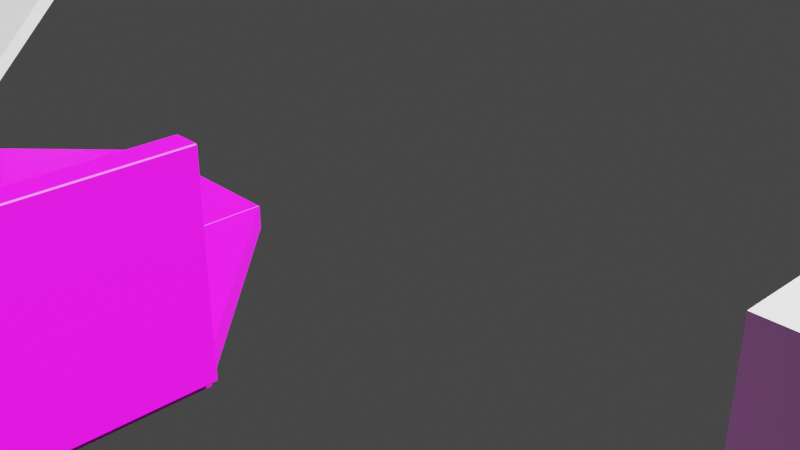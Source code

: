 # Source: plates_set.blend  (saved by Blender 3.4.6; exported with 4.5.12 LTS)
import bpy
from mathutils import Matrix  # noqa: F401  (used for matrix-valued properties, if any)

bpy.ops.wm.read_factory_settings(use_empty=True)
scene = bpy.context.scene
scene.name = 'Scene'

# ---- collections
col_collection = bpy.data.collections.new('Collection'); scene.collection.children.link(col_collection)

# ---- images (referenced by path relative to the original .blend; pixels are not part of the script)
import os
ASSET_DIR = os.environ.get("B2B_ASSET_DIR", "")  # directory of the original .blend (textures are referenced by path, not embedded)
HERE = os.path.dirname(os.path.abspath(__file__))  # packed textures are extracted next to this script under _unpacked/

def load_image(name, relpath, width, height, colorspace="sRGB"):
    """Load a texture the original file referenced (path relative to the .blend, or extracted next to this script)."""
    p = next((c for c in (os.path.join(HERE, relpath), os.path.join(ASSET_DIR, relpath)) if relpath and os.path.exists(c)), "")
    if p:
        img = bpy.data.images.load(p, check_existing=True)
        img.name = name
    else:  # same state as the original file: an image datablock whose file is absent (Cycles renders it pink)
        img = bpy.data.images.new(name, width, height)
        img.source = "FILE"
        img.filepath = "//" + (relpath or name)
    img.colorspace_settings.name = colorspace
    return img
img_base_plate_texture = load_image('base_plate_texture', '', 1024, 1024, 'sRGB')
img_base_plate_bump = load_image('base_plate_bump', '', 1024, 1024, 'sRGB')
img_white_angle_plate_bump = load_image('white_angle_plate_bump', '', 1024, 1024, 'sRGB')
img_base_angle_plate_color = load_image('base_angle_plate_color', '', 1024, 1024, 'sRGB')

# ---- materials (node trees are filled in below, after node groups)
mat_baseplate = bpy.data.materials.new('BasePlate')
mat_baseplate.use_transparent_shadow = False
mat_material_001 = bpy.data.materials.new('Material.001')
mat_material_001.use_transparent_shadow = False

# ---- material node trees
mat_baseplate.use_nodes = True; mat_baseplate.node_tree.nodes.clear()
_N = mat_baseplate.node_tree.nodes; _L = mat_baseplate.node_tree.links
n0 = _N.new('ShaderNodeBsdfPrincipled'); n0.name = 'Principled BSDF'; n0.location = (10, 300)
n0.distribution = 'GGX'
n0.subsurface_method = 'RANDOM_WALK_SKIN'
n0.inputs[3].default_value = 1.45
n0.inputs[27].default_value = (0.0, 0.0, 0.0, 1.0)
n0.inputs[28].default_value = 1.0
n1 = _N.new('ShaderNodeOutputMaterial'); n1.name = 'Material Output'; n1.location = (300, 300)
n2 = _N.new('ShaderNodeTexImage'); n2.name = 'Image Texture'; n2.location = (-396, 219)
n2.image = img_base_plate_texture
n3 = _N.new('ShaderNodeTexImage'); n3.name = 'Image Texture.001'; n3.location = (-465, -150)
n3.image = img_base_plate_bump
n4 = _N.new('ShaderNodeBump'); n4.name = 'Bump'; n4.location = (-160, -82)
n4.inputs[1].default_value = 1.0
n4.inputs[2].default_value = 1.0
_L.new(n0.outputs[0], n1.inputs[0])
_L.new(n2.outputs[0], n0.inputs[0])
_L.new(n3.outputs[0], n4.inputs[3])
_L.new(n4.outputs[0], n0.inputs[5])
n1.is_active_output = True
mat_material_001.use_nodes = True; mat_material_001.node_tree.nodes.clear()
_N = mat_material_001.node_tree.nodes; _L = mat_material_001.node_tree.links
n0 = _N.new('ShaderNodeBsdfPrincipled'); n0.name = 'Principled BSDF'; n0.location = (10, 300)
n0.distribution = 'GGX'
n0.subsurface_method = 'RANDOM_WALK_SKIN'
n0.inputs[3].default_value = 1.45
n0.inputs[27].default_value = (0.0, 0.0, 0.0, 1.0)
n0.inputs[28].default_value = 1.0
n1 = _N.new('ShaderNodeOutputMaterial'); n1.name = 'Material Output'; n1.location = (300, 300)
n2 = _N.new('ShaderNodeTexImage'); n2.name = 'Image Texture.001'; n2.location = (-681, 2)
n2.image = img_white_angle_plate_bump
n3 = _N.new('ShaderNodeBump'); n3.name = 'Bump'; n3.location = (-307, -38)
n3.inputs[1].default_value = 1.0
n3.inputs[2].default_value = 1.0
n4 = _N.new('ShaderNodeTexImage'); n4.name = 'Image Texture'; n4.location = (-568, 373)
n4.image = img_base_angle_plate_color
_L.new(n0.outputs[0], n1.inputs[0])
_L.new(n4.outputs[0], n0.inputs[0])
_L.new(n2.outputs[0], n3.inputs[3])
_L.new(n3.outputs[0], n0.inputs[5])
n1.is_active_output = True

# ---- world
world_world = bpy.data.worlds.new('World'); scene.world = world_world
world_world.use_nodes = True; world_world.node_tree.nodes.clear()
_N = world_world.node_tree.nodes; _L = world_world.node_tree.links
n0 = _N.new('ShaderNodeOutputWorld'); n0.name = 'World Output'; n0.location = (300, 300)
n1 = _N.new('ShaderNodeBackground'); n1.name = 'Background'; n1.location = (10, 300)
n1.inputs[0].default_value = (0.05088, 0.05088, 0.05088, 1.0)
_L.new(n1.outputs[0], n0.inputs[0])
n0.is_active_output = True
world_world.color = (0.05088, 0.05088, 0.05088)
world_world.use_sun_shadow = False
world_world.sun_shadow_jitter_overblur = 0.0

# ---- cameras
cam_camera = bpy.data.cameras.new('Camera')
cam_camera.clip_end = 100.0
cam_camera.ortho_scale = 7.314

# ---- lights
light_light = bpy.data.lights.new('Light', 'SUN')
light_light.transmission_factor = 0.0
light_light.angle = 0.1993
light_light.shadow_soft_size = 0.1
light_light.shadow_cascade_max_distance = 1000.0

# ---- meshes
me_cube_001 = bpy.data.meshes.new('Cube.001')
me_cube_001.from_pydata([(-1.0, -1.0, -0.125), (-1.0, -1.0, 0.125), (-1.0, 1.0, -0.125), (-1.0, 1.0, 0.125), (1.0, -1.0, -0.125), (1.0, -1.0, 0.125), (1.0, 1.0, -0.125), (1.0, 1.0, 0.125)], [], [(0, 1, 3, 2), (2, 3, 7, 6), (6, 7, 5, 4), (4, 5, 1, 0), (2, 6, 4, 0), (7, 3, 1, 5)])
_uv = me_cube_001.uv_layers.new(name='UVMap')
_uv.uv.foreach_set('vector', [0.5169, 0.9317, 0.5169, 0.9942, 0.01692, 0.9942, 0.01692, 0.9317, 0.5169, 0.8692, 0.5169, 0.9317, 0.01692, 0.9317, 0.01692, 0.8692, 0.9965, 0.5104, 0.934, 0.5104, 0.934, 0.01045, 0.9965, 0.01045, 0.9303, 0.5104, 0.8678, 0.5104, 0.8678, 0.01045, 0.9303, 0.01045, 0.007367, 0.01084, 0.8585, 0.01084, 0.8585, 0.862, 0.007367, 0.862, 0.007367, 0.01084, 0.8585, 0.01084, 0.8585, 0.862, 0.007367, 0.862])
me_cube_001.materials.append(mat_baseplate)
me_cube_001.use_mirror_x = True
me_cube_001.use_mirror_y = True
me_cube_001.update()
me_cube_002 = bpy.data.meshes.new('Cube.002')
me_cube_002.from_pydata([(-1.0, -1.0, -0.125), (-1.0, -1.0, 0.125), (-1.0, 1.0, -0.125), (-1.0, 1.0, 0.125), (1.0, -1.0, -0.125), (1.0, -1.0, 0.125)], [], [(0, 1, 3, 2), (2, 3, 5, 4), (0, 2, 4), (4, 5, 1, 0), (1, 5, 3)])
_uv = me_cube_002.uv_layers.new(name='UVMap')
_uv.uv.foreach_set('vector', [0.9301, 0.5589, 0.8603, 0.5589, 0.8603, 0.0, 0.9301, 0.0, 0.7904, 0.0, 0.8603, 0.0, 0.8603, 0.7904, 0.7904, 0.7904, 0.0114, 0.9954, 0.0145, 0.02286, 0.9839, 0.9984, 1.0, 0.5589, 0.9301, 0.5589, 0.9301, 0.0, 1.0, 0.0, 0.01129, 0.9955, 0.01438, 0.02298, 0.9838, 0.9986])
me_cube_002.materials.append(mat_material_001)
me_cube_002.update()
me_cube_004 = bpy.data.meshes.new('Cube.004')
me_cube_004.from_pydata([(-1.0, -1.0, -0.125), (-1.0, -1.0, 0.125), (1.0, -1.0, -0.125), (1.0, -1.0, 0.125), (-1.0, 0.9909, 1.875), (-1.0, 0.7409, 1.875), (1.0, 0.9909, 1.875), (1.0, 0.7409, 1.875)], [], [(2, 3, 1, 0), (4, 5, 7, 6), (2, 6, 7, 3), (3, 7, 5, 1), (0, 1, 5, 4), (0, 4, 6, 2)])
_uv = me_cube_004.uv_layers.new(name='UVMap')
_uv.uv.foreach_set('vector', [0.375, 0.75, 0.625, 0.75, 0.625, 1.0, 0.375, 1.0, 0.375, 0.25, 0.625, 0.25, 0.625, 0.5, 0.375, 0.5, 0.375, 0.75, 0.375, 0.5, 0.625, 0.5, 0.625, 0.75, 0.625, 0.75, 0.625, 0.5, 0.625, 0.25, 0.625, 1.0, 0.375, 1.0, 0.625, 1.0, 0.625, 0.25, 0.375, 0.25, 0.375, 1.0, 0.375, 0.25, 0.375, 0.5, 0.375, 0.75])
me_cube_004.update()
me_cube_006 = bpy.data.meshes.new('Cube.006')
me_cube_006.from_pydata([(1.0, -1.0, 0.0), (1.0, -1.0, 2.0), (1.0, 1.0, 0.0), (1.0, 1.0, 2.0), (3.0, -1.0, 0.0), (3.0, -1.0, 2.0)], [], [(4, 5, 3, 2), (2, 3, 1, 0), (0, 1, 5, 4), (1, 3, 5), (2, 0, 4)])
_uv = me_cube_006.uv_layers.new(name='UVMap')
_uv.uv.foreach_set('vector', [0.375, 0.5, 0.625, 0.5, 0.625, 0.5, 0.375, 0.5, 0.375, 0.5, 0.625, 0.5, 0.625, 0.75, 0.375, 0.75, 0.375, 0.25, 0.625, 0.25, 0.625, 0.5, 0.375, 0.5, 0.625, 0.25, 0.625, 0.5, 0.625, 0.5, 0.375, 0.5, 0.375, 0.75, 0.375, 0.5])
me_cube_006.update()

# ---- objects
ob_light = bpy.data.objects.new('Light', light_light)
ob_camera = bpy.data.objects.new('Camera', cam_camera)
ob_cube = bpy.data.objects.new('Cube', me_cube_001)
ob_cube_001 = bpy.data.objects.new('Cube.001', me_cube_002)
ob_cube_002 = bpy.data.objects.new('Cube.002', me_cube_004)
ob_cube_003 = bpy.data.objects.new('Cube.003', me_cube_006)
ob_cube_004 = bpy.data.objects.new('Cube.004', me_cube_001)
ob_cube_005 = bpy.data.objects.new('Cube.005', me_cube_001)
ob_cube_006 = bpy.data.objects.new('Cube.006', me_cube_002)
ob_cube_007 = bpy.data.objects.new('Cube.007', me_cube_001)
ob_cube_008 = bpy.data.objects.new('Cube.008', me_cube_001)
ob_cube_009 = bpy.data.objects.new('Cube.009', me_cube_001)
ob_cube_010 = bpy.data.objects.new('Cube.010', me_cube_001)
ob_cube_011 = bpy.data.objects.new('Cube.011', me_cube_001)
ob_cube_012 = bpy.data.objects.new('Cube.012', me_cube_001)
ob_cube_013 = bpy.data.objects.new('Cube.013', me_cube_001)
ob_cube_014 = bpy.data.objects.new('Cube.014', me_cube_001)

# ---- transforms, parenting, visibility, modifiers, constraints
ob_light.location = (4.076, 1.005, 5.904)
ob_light.rotation_euler = (0.6503, 0.05522, 1.866)
ob_light.lock_rotations_4d = False
ob_light.empty_display_type = 'ARROWS'
ob_light.color = (0.0, 0.0, 0.0, 0.0)
ob_light.lineart.crease_threshold = 0.0
ob_camera.location = (7.359, -6.926, 4.958)
ob_camera.rotation_euler = (1.109, 0.0, 0.8149)
ob_camera.lock_rotations_4d = False
ob_camera.empty_display_type = 'ARROWS'
ob_camera.color = (0.0, 0.0, 0.0, 0.0)
ob_camera.display_type = 'WIRE'
ob_camera.lineart.crease_threshold = 0.0
ob_cube.location = (0.0, -4.0, 0.0)
ob_cube.use_mesh_mirror_x = True
ob_cube.use_mesh_mirror_y = True
_m = ob_cube.modifiers.new('Bevel', 'BEVEL')
_m.width = 0.01
_m.width_pct = 0.01
ob_cube_001.location = (0.0, -2.0, 0.0)
ob_cube_002.location = (-8.0, 0.0, 0.0)
ob_cube_003.location = (3.989, -1.222, 0.0)
ob_cube_004.location = (-2.0, -4.0, 0.0)
ob_cube_004.use_mesh_mirror_x = True
ob_cube_004.use_mesh_mirror_y = True
_m = ob_cube_004.modifiers.new('Bevel', 'BEVEL')
_m.width = 0.01
_m.width_pct = 0.01
ob_cube_005.location = (-4.0, -4.0, 0.0)
ob_cube_005.use_mesh_mirror_x = True
ob_cube_005.use_mesh_mirror_y = True
_m = ob_cube_005.modifiers.new('Bevel', 'BEVEL')
_m.width = 0.01
_m.width_pct = 0.01
ob_cube_006.location = (-4.0, -2.0, 0.0)
ob_cube_006.rotation_euler = (0.0, -0.0, 1.571)
ob_cube_007.location = (-2.0, -2.0, 0.0)
ob_cube_007.use_mesh_mirror_x = True
ob_cube_007.use_mesh_mirror_y = True
_m = ob_cube_007.modifiers.new('Bevel', 'BEVEL')
_m.width = 0.01
_m.width_pct = 0.01
ob_cube_008.location = (1.0, -4.0, 1.0)
ob_cube_008.rotation_euler = (-0.0, 1.571, 0.0)
ob_cube_008.use_mesh_mirror_x = True
ob_cube_008.use_mesh_mirror_y = True
_m = ob_cube_008.modifiers.new('Bevel', 'BEVEL')
_m.width = 0.01
_m.width_pct = 0.01
ob_cube_009.location = (-5.0, -4.0, 1.0)
ob_cube_009.rotation_euler = (-0.0, 1.571, 0.0)
ob_cube_009.use_mesh_mirror_x = True
ob_cube_009.use_mesh_mirror_y = True
_m = ob_cube_009.modifiers.new('Bevel', 'BEVEL')
_m.width = 0.01
_m.width_pct = 0.01
ob_cube_010.location = (0.0, -6.0, -0.01207)
ob_cube_010.use_mesh_mirror_x = True
ob_cube_010.use_mesh_mirror_y = True
_m = ob_cube_010.modifiers.new('Bevel', 'BEVEL')
_m.width = 0.01
_m.width_pct = 0.01
ob_cube_011.location = (-2.0, -6.0, -0.01207)
ob_cube_011.use_mesh_mirror_x = True
ob_cube_011.use_mesh_mirror_y = True
_m = ob_cube_011.modifiers.new('Bevel', 'BEVEL')
_m.width = 0.01
_m.width_pct = 0.01
ob_cube_012.location = (-4.0, -6.0, -0.01207)
ob_cube_012.use_mesh_mirror_x = True
ob_cube_012.use_mesh_mirror_y = True
_m = ob_cube_012.modifiers.new('Bevel', 'BEVEL')
_m.width = 0.01
_m.width_pct = 0.01
ob_cube_013.location = (1.0, -6.0, 0.9879)
ob_cube_013.rotation_euler = (-0.0, 1.571, 0.0)
ob_cube_013.use_mesh_mirror_x = True
ob_cube_013.use_mesh_mirror_y = True
_m = ob_cube_013.modifiers.new('Bevel', 'BEVEL')
_m.width = 0.01
_m.width_pct = 0.01
ob_cube_014.location = (-5.0, -6.0, 0.9879)
ob_cube_014.rotation_euler = (-0.0, 1.571, 0.0)
ob_cube_014.use_mesh_mirror_x = True
ob_cube_014.use_mesh_mirror_y = True
_m = ob_cube_014.modifiers.new('Bevel', 'BEVEL')
_m.width = 0.01
_m.width_pct = 0.01

# ---- collection membership
col_collection.objects.link(ob_light)
col_collection.objects.link(ob_camera)
col_collection.objects.link(ob_cube)
col_collection.objects.link(ob_cube_001)
col_collection.objects.link(ob_cube_002)
col_collection.objects.link(ob_cube_003)
col_collection.objects.link(ob_cube_004)
col_collection.objects.link(ob_cube_005)
col_collection.objects.link(ob_cube_006)
col_collection.objects.link(ob_cube_007)
col_collection.objects.link(ob_cube_008)
col_collection.objects.link(ob_cube_009)
col_collection.objects.link(ob_cube_010)
col_collection.objects.link(ob_cube_011)
col_collection.objects.link(ob_cube_012)
col_collection.objects.link(ob_cube_013)
col_collection.objects.link(ob_cube_014)

# ---- scene / render settings (as saved in the file)
scene.camera = ob_camera
scene.frame_start = 1; scene.frame_end = 250; scene.frame_set(1)
scene.render.engine = 'BLENDER_EEVEE_NEXT'
scene.cycles.sampling_pattern = 'TABULATED_SOBOL'
scene.cycles.use_light_tree = False
scene.eevee.taa_samples = 64
scene.eevee.use_gtao = True
scene.eevee.gtao_quality = 1.0
scene.eevee.gtao_distance = 6.56
scene.eevee.fast_gi_quality = 1.0
scene.view_settings.view_transform = 'Filmic'
bpy.context.view_layer.update()
